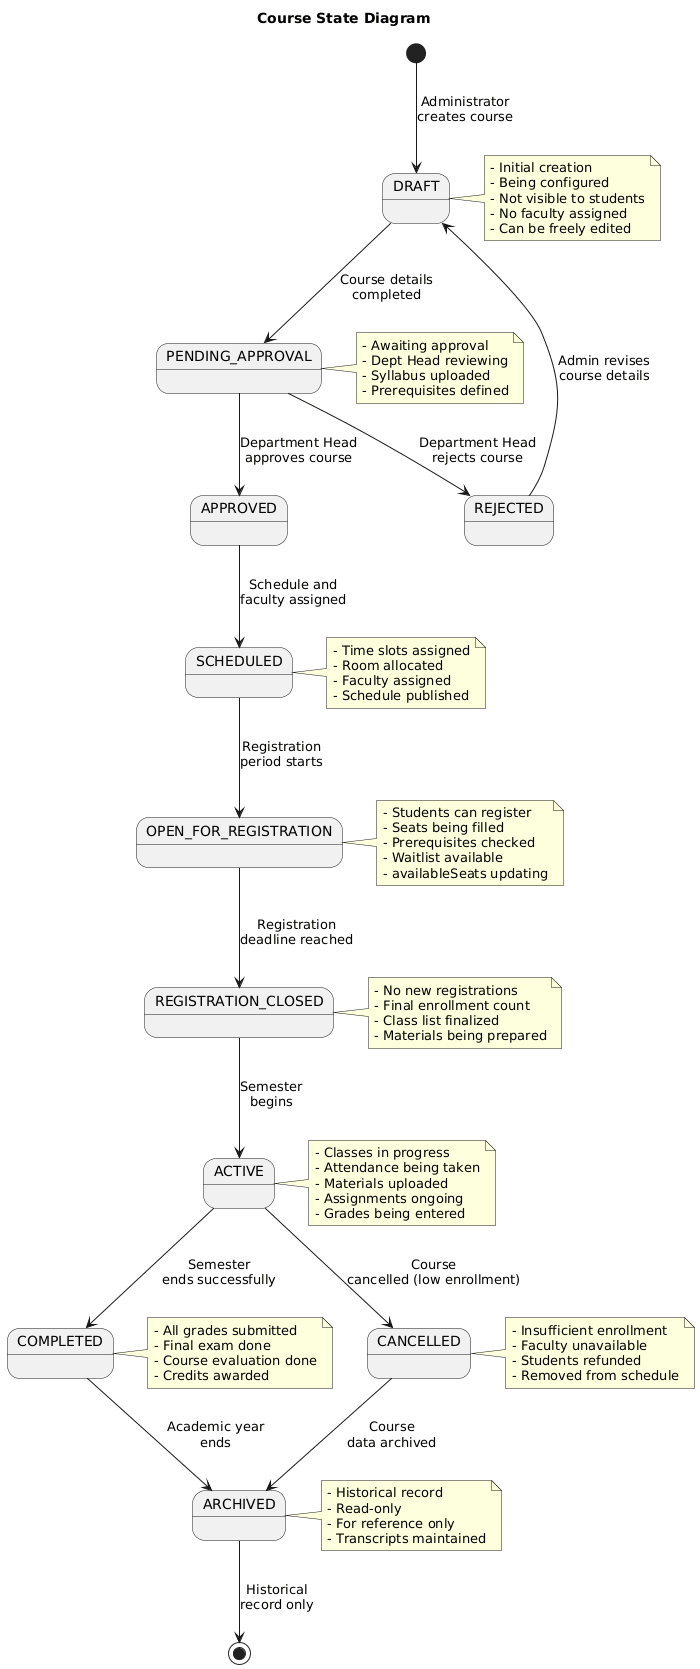

The diagram above was rendered by PlantUML. Its source (embedded in the PNG):
@startuml
title Course State Diagram

[*] --> DRAFT : Administrator\ncreates course

DRAFT --> PENDING_APPROVAL : Course details\ncompleted

PENDING_APPROVAL --> APPROVED : Department Head\napproves course
PENDING_APPROVAL --> REJECTED : Department Head\nrejects course

REJECTED --> DRAFT : Admin revises\ncourse details

APPROVED --> SCHEDULED : Schedule and\nfaculty assigned

SCHEDULED --> OPEN_FOR_REGISTRATION : Registration\nperiod starts

OPEN_FOR_REGISTRATION --> REGISTRATION_CLOSED : Registration\ndeadline reached

REGISTRATION_CLOSED --> ACTIVE : Semester\nbegins

ACTIVE --> COMPLETED : Semester\nends successfully
ACTIVE --> CANCELLED : Course\ncancelled (low enrollment)

COMPLETED --> ARCHIVED : Academic year\nends

CANCELLED --> ARCHIVED : Course\ndata archived

ARCHIVED --> [*] : Historical\nrecord only

note right of DRAFT
  - Initial creation
  - Being configured
  - Not visible to students
  - No faculty assigned
  - Can be freely edited
end note

note right of PENDING_APPROVAL
  - Awaiting approval
  - Dept Head reviewing
  - Syllabus uploaded
  - Prerequisites defined
end note

note right of SCHEDULED
  - Time slots assigned
  - Room allocated
  - Faculty assigned
  - Schedule published
end note

note right of OPEN_FOR_REGISTRATION
  - Students can register
  - Seats being filled
  - Prerequisites checked
  - Waitlist available
  - availableSeats updating
end note

note right of REGISTRATION_CLOSED
  - No new registrations
  - Final enrollment count
  - Class list finalized
  - Materials being prepared
end note

note right of ACTIVE
  - Classes in progress
  - Attendance being taken
  - Materials uploaded
  - Assignments ongoing
  - Grades being entered
end note

note right of COMPLETED
  - All grades submitted
  - Final exam done
  - Course evaluation done
  - Credits awarded
end note

note right of CANCELLED
  - Insufficient enrollment
  - Faculty unavailable
  - Students refunded
  - Removed from schedule
end note

note right of ARCHIVED
  - Historical record
  - Read-only
  - For reference only
  - Transcripts maintained
end note
@enduml